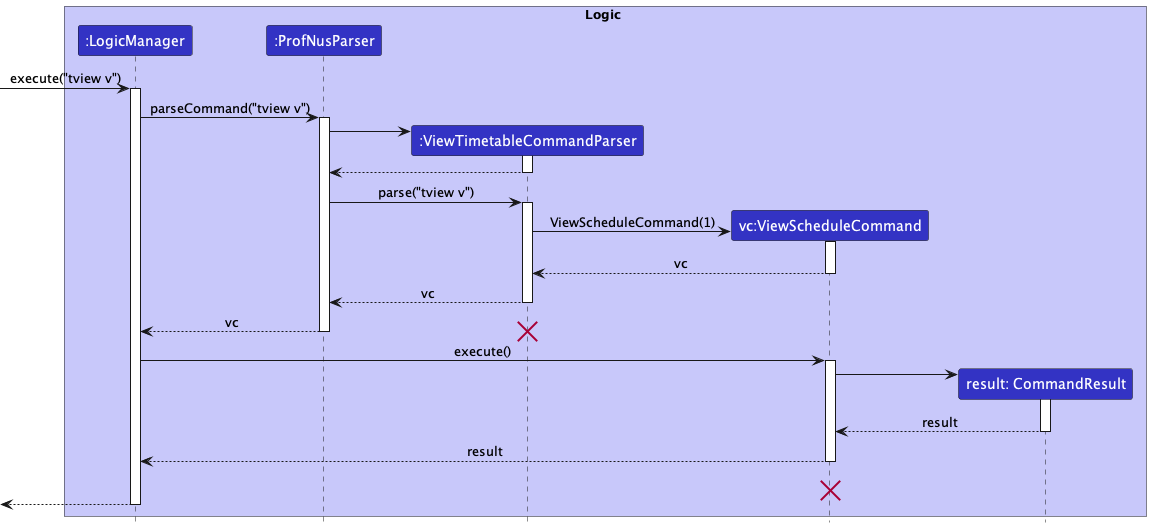

The diagram above was rendered by PlantUML. Its source (embedded in the PNG):
@startuml
!include style.puml

box Logic LOGIC_COLOR_T1
participant ":LogicManager" as LogicManager LOGIC_COLOR
participant ":ProfNusParser" as ProfNusParser LOGIC_COLOR
participant ":ViewTimetableCommandParser" as ViewTimetableCommandParser LOGIC_COLOR
participant "vc:ViewScheduleCommand" as ViewScheduleCommand LOGIC_COLOR
participant "result: CommandResult" as CommandResult LOGIC_COLOR
end box


[-> LogicManager : execute("tview v")
activate LogicManager

LogicManager -> ProfNusParser : parseCommand("tview v")
activate ProfNusParser

create ViewTimetableCommandParser
ProfNusParser -> ViewTimetableCommandParser
activate ViewTimetableCommandParser

ViewTimetableCommandParser --> ProfNusParser
deactivate ViewTimetableCommandParser

ProfNusParser -> ViewTimetableCommandParser : parse("tview v")
activate ViewTimetableCommandParser

create ViewScheduleCommand
ViewTimetableCommandParser -> ViewScheduleCommand: ViewScheduleCommand(1)
activate ViewScheduleCommand

ViewScheduleCommand --> ViewTimetableCommandParser : vc
deactivate ViewScheduleCommand

ViewTimetableCommandParser --> ProfNusParser: vc
deactivate ViewTimetableCommandParser

ProfNusParser --> LogicManager : vc
destroy ViewTimetableCommandParser
deactivate ProfNusParser

LogicManager -> ViewScheduleCommand : execute()
activate ViewScheduleCommand




create CommandResult
ViewScheduleCommand -> CommandResult:
activate CommandResult

CommandResult --> ViewScheduleCommand: result
deactivate CommandResult

ViewScheduleCommand --> LogicManager : result
deactivate ViewScheduleCommand

ViewScheduleCommand -[hidden]-> LogicManager : result
destroy ViewScheduleCommand

[<--LogicManager
deactivate LogicManager
@enduml